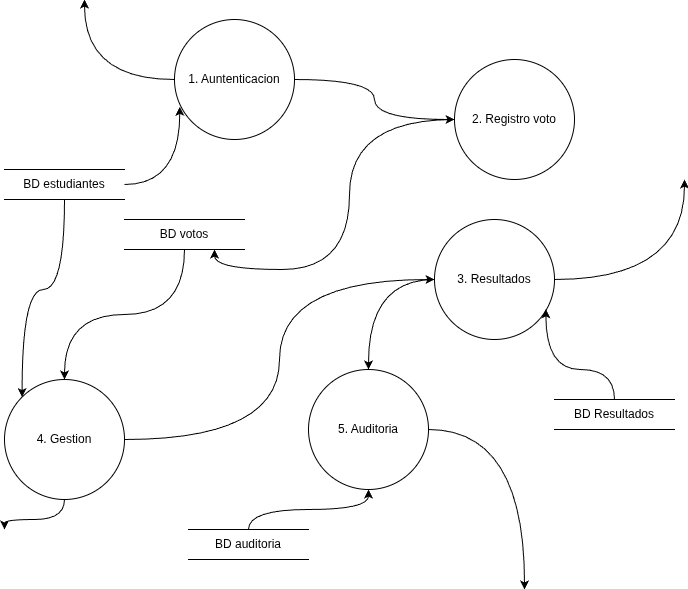

The diagram above was exported from draw.io. Its source (the exported page's mxGraphModel, read from the mxfile embedded in the PNG):
<mxGraphModel dx="1424" dy="800" grid="1" gridSize="10" guides="1" tooltips="1" connect="1" arrows="1" fold="1" page="1" pageScale="1" pageWidth="827" pageHeight="1169" math="0" shadow="0">
  <root>
    <mxCell id="0" />
    <mxCell id="1" parent="0" />
    <mxCell id="GhN2oaWZoGrccJSY6a10-11" edge="1" parent="1" source="GhN2oaWZoGrccJSY6a10-1" style="edgeStyle=orthogonalEdgeStyle;rounded=0;orthogonalLoop=1;jettySize=auto;html=1;curved=1;" target="GhN2oaWZoGrccJSY6a10-4">
      <mxGeometry relative="1" as="geometry" />
    </mxCell>
    <mxCell id="GhN2oaWZoGrccJSY6a10-1" parent="1" style="ellipse;whiteSpace=wrap;html=1;aspect=fixed;" value="1. Auntenticacion" vertex="1">
      <mxGeometry height="120" width="120" x="220" y="90" as="geometry" />
    </mxCell>
    <mxCell id="GhN2oaWZoGrccJSY6a10-15" edge="1" parent="1" source="GhN2oaWZoGrccJSY6a10-2" style="edgeStyle=orthogonalEdgeStyle;rounded=0;orthogonalLoop=1;jettySize=auto;html=1;curved=1;" target="GhN2oaWZoGrccJSY6a10-5">
      <mxGeometry relative="1" as="geometry" />
    </mxCell>
    <mxCell id="GhN2oaWZoGrccJSY6a10-22" edge="1" parent="1" source="GhN2oaWZoGrccJSY6a10-2" style="edgeStyle=orthogonalEdgeStyle;rounded=0;orthogonalLoop=1;jettySize=auto;html=1;curved=1;">
      <mxGeometry relative="1" as="geometry">
        <mxPoint x="730" y="250" as="targetPoint" />
      </mxGeometry>
    </mxCell>
    <mxCell id="GhN2oaWZoGrccJSY6a10-2" parent="1" style="ellipse;whiteSpace=wrap;html=1;aspect=fixed;" value="3. Resultados" vertex="1">
      <mxGeometry height="120" width="120" x="480" y="290" as="geometry" />
    </mxCell>
    <mxCell id="GhN2oaWZoGrccJSY6a10-14" edge="1" parent="1" source="GhN2oaWZoGrccJSY6a10-3" style="edgeStyle=orthogonalEdgeStyle;rounded=0;orthogonalLoop=1;jettySize=auto;html=1;entryX=0;entryY=0.5;entryDx=0;entryDy=0;curved=1;" target="GhN2oaWZoGrccJSY6a10-2">
      <mxGeometry relative="1" as="geometry" />
    </mxCell>
    <mxCell id="GhN2oaWZoGrccJSY6a10-18" edge="1" parent="1" source="GhN2oaWZoGrccJSY6a10-3" style="edgeStyle=orthogonalEdgeStyle;rounded=0;orthogonalLoop=1;jettySize=auto;html=1;curved=1;">
      <mxGeometry relative="1" as="geometry">
        <mxPoint x="50" y="600" as="targetPoint" />
      </mxGeometry>
    </mxCell>
    <mxCell id="GhN2oaWZoGrccJSY6a10-3" parent="1" style="ellipse;whiteSpace=wrap;html=1;aspect=fixed;" value="4. Gestion" vertex="1">
      <mxGeometry height="120" width="120" x="50" y="450" as="geometry" />
    </mxCell>
    <mxCell id="GhN2oaWZoGrccJSY6a10-4" parent="1" style="ellipse;whiteSpace=wrap;html=1;aspect=fixed;" value="2. Registro voto" vertex="1">
      <mxGeometry height="120" width="120" x="500" y="130" as="geometry" />
    </mxCell>
    <mxCell id="GhN2oaWZoGrccJSY6a10-24" edge="1" parent="1" source="GhN2oaWZoGrccJSY6a10-5" style="edgeStyle=orthogonalEdgeStyle;rounded=0;orthogonalLoop=1;jettySize=auto;html=1;curved=1;">
      <mxGeometry relative="1" as="geometry">
        <mxPoint x="570" y="660" as="targetPoint" />
      </mxGeometry>
    </mxCell>
    <mxCell id="GhN2oaWZoGrccJSY6a10-5" parent="1" style="ellipse;whiteSpace=wrap;html=1;aspect=fixed;" value="5. Auditoria" vertex="1">
      <mxGeometry height="120" width="120" x="354" y="440" as="geometry" />
    </mxCell>
    <mxCell id="GhN2oaWZoGrccJSY6a10-16" edge="1" parent="1" source="GhN2oaWZoGrccJSY6a10-6" style="edgeStyle=orthogonalEdgeStyle;rounded=0;orthogonalLoop=1;jettySize=auto;html=1;curved=1;" target="GhN2oaWZoGrccJSY6a10-5">
      <mxGeometry relative="1" as="geometry" />
    </mxCell>
    <mxCell id="GhN2oaWZoGrccJSY6a10-6" parent="1" style="shape=partialRectangle;whiteSpace=wrap;html=1;left=0;right=0;fillColor=none;" value="BD auditoria" vertex="1">
      <mxGeometry height="30" width="120" x="234" y="600" as="geometry" />
    </mxCell>
    <mxCell id="GhN2oaWZoGrccJSY6a10-13" edge="1" parent="1" source="GhN2oaWZoGrccJSY6a10-7" style="edgeStyle=orthogonalEdgeStyle;rounded=0;orthogonalLoop=1;jettySize=auto;html=1;curved=1;" target="GhN2oaWZoGrccJSY6a10-3">
      <mxGeometry relative="1" as="geometry" />
    </mxCell>
    <mxCell id="GhN2oaWZoGrccJSY6a10-7" parent="1" style="shape=partialRectangle;whiteSpace=wrap;html=1;left=0;right=0;fillColor=none;" value="BD votos" vertex="1">
      <mxGeometry height="30" width="120" x="170" y="290" as="geometry" />
    </mxCell>
    <mxCell id="GhN2oaWZoGrccJSY6a10-21" edge="1" parent="1" source="GhN2oaWZoGrccJSY6a10-8" style="edgeStyle=orthogonalEdgeStyle;rounded=0;orthogonalLoop=1;jettySize=auto;html=1;entryX=0;entryY=0;entryDx=0;entryDy=0;curved=1;" target="GhN2oaWZoGrccJSY6a10-3">
      <mxGeometry relative="1" as="geometry" />
    </mxCell>
    <mxCell id="GhN2oaWZoGrccJSY6a10-8" parent="1" style="shape=partialRectangle;whiteSpace=wrap;html=1;left=0;right=0;fillColor=none;" value="BD estudiantes" vertex="1">
      <mxGeometry height="30" width="120" x="50" y="240" as="geometry" />
    </mxCell>
    <mxCell id="GhN2oaWZoGrccJSY6a10-9" parent="1" style="shape=partialRectangle;whiteSpace=wrap;html=1;left=0;right=0;fillColor=none;" value="BD Resultados" vertex="1">
      <mxGeometry height="30" width="120" x="600" y="470" as="geometry" />
    </mxCell>
    <mxCell id="GhN2oaWZoGrccJSY6a10-10" edge="1" parent="1" source="GhN2oaWZoGrccJSY6a10-1" style="curved=1;endArrow=classic;html=1;rounded=0;edgeStyle=orthogonalEdgeStyle;" value="">
      <mxGeometry height="50" relative="1" width="50" as="geometry">
        <mxPoint x="190" y="140" as="sourcePoint" />
        <mxPoint x="130" y="70" as="targetPoint" />
      </mxGeometry>
    </mxCell>
    <mxCell id="GhN2oaWZoGrccJSY6a10-12" edge="1" parent="1" source="GhN2oaWZoGrccJSY6a10-4" style="edgeStyle=orthogonalEdgeStyle;rounded=0;orthogonalLoop=1;jettySize=auto;html=1;entryX=0.75;entryY=1;entryDx=0;entryDy=0;curved=1;" target="GhN2oaWZoGrccJSY6a10-7">
      <mxGeometry relative="1" as="geometry" />
    </mxCell>
    <mxCell id="GhN2oaWZoGrccJSY6a10-17" edge="1" parent="1" source="GhN2oaWZoGrccJSY6a10-9" style="edgeStyle=orthogonalEdgeStyle;rounded=0;orthogonalLoop=1;jettySize=auto;html=1;entryX=0.928;entryY=0.748;entryDx=0;entryDy=0;entryPerimeter=0;curved=1;" target="GhN2oaWZoGrccJSY6a10-2">
      <mxGeometry relative="1" as="geometry" />
    </mxCell>
    <mxCell id="GhN2oaWZoGrccJSY6a10-23" edge="1" parent="1" source="GhN2oaWZoGrccJSY6a10-8" style="edgeStyle=orthogonalEdgeStyle;rounded=0;orthogonalLoop=1;jettySize=auto;html=1;entryX=0.044;entryY=0.728;entryDx=0;entryDy=0;entryPerimeter=0;curved=1;" target="GhN2oaWZoGrccJSY6a10-1">
      <mxGeometry relative="1" as="geometry" />
    </mxCell>
  </root>
</mxGraphModel>